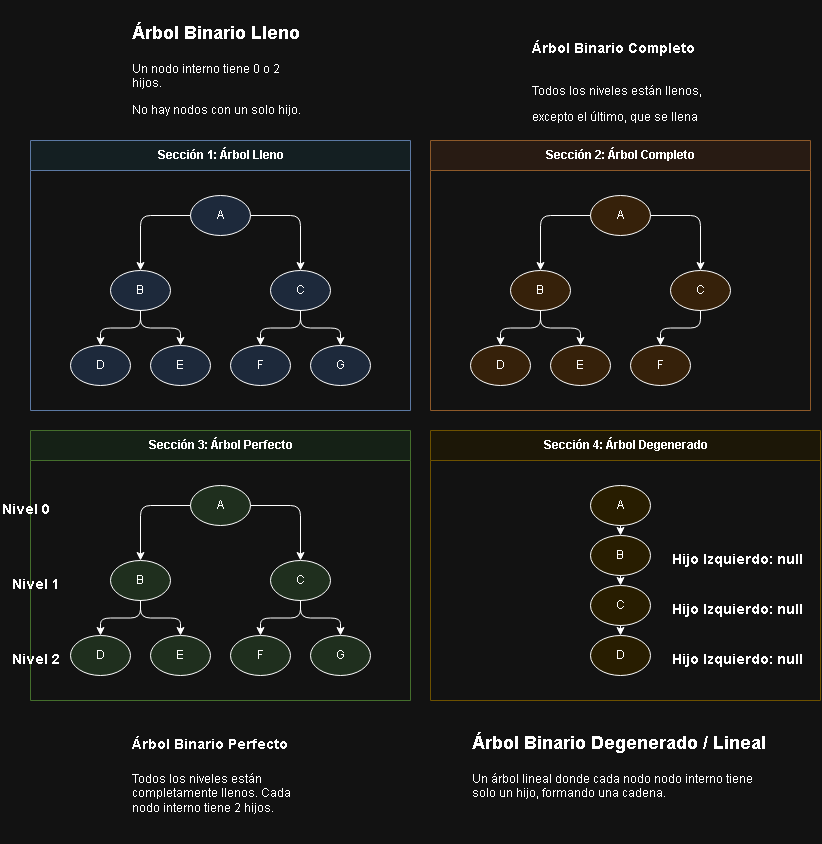

The diagram above was exported from draw.io. Its source (the exported page's mxGraphModel, read from the mxfile embedded in the PNG):
<mxGraphModel dx="2438" dy="1990" grid="1" gridSize="10" guides="1" tooltips="1" connect="1" arrows="1" fold="1" page="1" pageScale="1" pageWidth="850" pageHeight="650" math="0" shadow="0" adaptiveColors="auto">
  <root>
    <mxCell id="0" />
    <mxCell id="1" parent="0" />
    <mxCell id="s1" parent="1" style="swimlane;startSize=30;fillColor=#e8f4f8;strokeColor=#6c8ebf;fontStyle=1;html=1;" value="Sección 1: Árbol Lleno" vertex="1">
      <mxGeometry height="270" width="380" x="30" y="20" as="geometry" />
    </mxCell>
    <mxCell id="f1" parent="s1" style="ellipse;whiteSpace=wrap;html=1;fillColor=#dae8fc;" value="A" vertex="1">
      <mxGeometry height="40" width="60" x="160" y="55" as="geometry" />
    </mxCell>
    <mxCell id="f2" parent="s1" style="ellipse;whiteSpace=wrap;html=1;fillColor=#dae8fc;" value="B" vertex="1">
      <mxGeometry height="40" width="60" x="80" y="130" as="geometry" />
    </mxCell>
    <mxCell id="f3" parent="s1" style="ellipse;whiteSpace=wrap;html=1;fillColor=#dae8fc;" value="C" vertex="1">
      <mxGeometry height="40" width="60" x="240" y="130" as="geometry" />
    </mxCell>
    <mxCell id="f4" parent="s1" style="ellipse;whiteSpace=wrap;html=1;fillColor=#dae8fc;" value="D" vertex="1">
      <mxGeometry height="40" width="60" x="40" y="205" as="geometry" />
    </mxCell>
    <mxCell id="f5" parent="s1" style="ellipse;whiteSpace=wrap;html=1;fillColor=#dae8fc;" value="E" vertex="1">
      <mxGeometry height="40" width="60" x="120" y="205" as="geometry" />
    </mxCell>
    <mxCell id="f6" parent="s1" style="ellipse;whiteSpace=wrap;html=1;fillColor=#dae8fc;" value="F" vertex="1">
      <mxGeometry height="40" width="60" x="200" y="205" as="geometry" />
    </mxCell>
    <mxCell id="f7" parent="s1" style="ellipse;whiteSpace=wrap;html=1;fillColor=#dae8fc;" value="G" vertex="1">
      <mxGeometry height="40" width="60" x="280" y="205" as="geometry" />
    </mxCell>
    <mxCell id="fe1" edge="1" parent="s1" source="f1" style="edgeStyle=orthogonalEdgeStyle;rounded=1;endArrow=classic;html=1;" target="f2">
      <mxGeometry relative="1" as="geometry" />
    </mxCell>
    <mxCell id="fe2" edge="1" parent="s1" source="f1" style="edgeStyle=orthogonalEdgeStyle;rounded=1;endArrow=classic;html=1;" target="f3">
      <mxGeometry relative="1" as="geometry" />
    </mxCell>
    <mxCell id="fe3" edge="1" parent="s1" source="f2" style="edgeStyle=orthogonalEdgeStyle;rounded=1;endArrow=classic;html=1;" target="f4">
      <mxGeometry relative="1" as="geometry" />
    </mxCell>
    <mxCell id="fe4" edge="1" parent="s1" source="f2" style="edgeStyle=orthogonalEdgeStyle;rounded=1;endArrow=classic;html=1;" target="f5">
      <mxGeometry relative="1" as="geometry" />
    </mxCell>
    <mxCell id="fe5" edge="1" parent="s1" source="f3" style="edgeStyle=orthogonalEdgeStyle;rounded=1;endArrow=classic;html=1;" target="f6">
      <mxGeometry relative="1" as="geometry" />
    </mxCell>
    <mxCell id="fe6" edge="1" parent="s1" source="f3" style="edgeStyle=orthogonalEdgeStyle;rounded=1;endArrow=classic;html=1;" target="f7">
      <mxGeometry relative="1" as="geometry" />
    </mxCell>
    <mxCell id="s2" parent="1" style="swimlane;startSize=30;fillColor=#fff0e6;strokeColor=#d79b63;fontStyle=1;html=1;" value="Sección 2: Árbol Completo" vertex="1">
      <mxGeometry height="270" width="380" x="430" y="20" as="geometry" />
    </mxCell>
    <mxCell id="c1" parent="s2" style="ellipse;whiteSpace=wrap;html=1;fillColor=#ffe6cc;" value="A" vertex="1">
      <mxGeometry height="40" width="60" x="160" y="55" as="geometry" />
    </mxCell>
    <mxCell id="c2" parent="s2" style="ellipse;whiteSpace=wrap;html=1;fillColor=#ffe6cc;" value="B" vertex="1">
      <mxGeometry height="40" width="60" x="80" y="130" as="geometry" />
    </mxCell>
    <mxCell id="c3" parent="s2" style="ellipse;whiteSpace=wrap;html=1;fillColor=#ffe6cc;" value="C" vertex="1">
      <mxGeometry height="40" width="60" x="240" y="130" as="geometry" />
    </mxCell>
    <mxCell id="c4" parent="s2" style="ellipse;whiteSpace=wrap;html=1;fillColor=#ffe6cc;" value="D" vertex="1">
      <mxGeometry height="40" width="60" x="40" y="205" as="geometry" />
    </mxCell>
    <mxCell id="c5" parent="s2" style="ellipse;whiteSpace=wrap;html=1;fillColor=#ffe6cc;" value="E" vertex="1">
      <mxGeometry height="40" width="60" x="120" y="205" as="geometry" />
    </mxCell>
    <mxCell id="c6" parent="s2" style="ellipse;whiteSpace=wrap;html=1;fillColor=#ffe6cc;" value="F" vertex="1">
      <mxGeometry height="40" width="60" x="200" y="205" as="geometry" />
    </mxCell>
    <mxCell id="ce1" edge="1" parent="s2" source="c1" style="edgeStyle=orthogonalEdgeStyle;rounded=1;endArrow=classic;html=1;" target="c2">
      <mxGeometry relative="1" as="geometry" />
    </mxCell>
    <mxCell id="ce2" edge="1" parent="s2" source="c1" style="edgeStyle=orthogonalEdgeStyle;rounded=1;endArrow=classic;html=1;" target="c3">
      <mxGeometry relative="1" as="geometry" />
    </mxCell>
    <mxCell id="ce3" edge="1" parent="s2" source="c2" style="edgeStyle=orthogonalEdgeStyle;rounded=1;endArrow=classic;html=1;" target="c4">
      <mxGeometry relative="1" as="geometry" />
    </mxCell>
    <mxCell id="ce4" edge="1" parent="s2" source="c2" style="edgeStyle=orthogonalEdgeStyle;rounded=1;endArrow=classic;html=1;" target="c5">
      <mxGeometry relative="1" as="geometry" />
    </mxCell>
    <mxCell id="ce5" edge="1" parent="s2" source="c3" style="edgeStyle=orthogonalEdgeStyle;rounded=1;endArrow=classic;html=1;" target="c6">
      <mxGeometry relative="1" as="geometry" />
    </mxCell>
    <mxCell id="s3" parent="1" style="swimlane;startSize=30;fillColor=#e8f5e9;strokeColor=#82b366;fontStyle=1;html=1;" value="Sección 3: Árbol Perfecto" vertex="1">
      <mxGeometry height="270" width="380" x="30" y="310" as="geometry" />
    </mxCell>
    <mxCell id="p1" parent="s3" style="ellipse;whiteSpace=wrap;html=1;fillColor=#d5e8d4;" value="A" vertex="1">
      <mxGeometry height="40" width="60" x="160" y="55" as="geometry" />
    </mxCell>
    <mxCell id="p2" parent="s3" style="ellipse;whiteSpace=wrap;html=1;fillColor=#d5e8d4;" value="B" vertex="1">
      <mxGeometry height="40" width="60" x="80" y="130" as="geometry" />
    </mxCell>
    <mxCell id="p3" parent="s3" style="ellipse;whiteSpace=wrap;html=1;fillColor=#d5e8d4;" value="C" vertex="1">
      <mxGeometry height="40" width="60" x="240" y="130" as="geometry" />
    </mxCell>
    <mxCell id="p4" parent="s3" style="ellipse;whiteSpace=wrap;html=1;fillColor=#d5e8d4;" value="D" vertex="1">
      <mxGeometry height="40" width="60" x="40" y="205" as="geometry" />
    </mxCell>
    <mxCell id="p5" parent="s3" style="ellipse;whiteSpace=wrap;html=1;fillColor=#d5e8d4;" value="E" vertex="1">
      <mxGeometry height="40" width="60" x="120" y="205" as="geometry" />
    </mxCell>
    <mxCell id="p6" parent="s3" style="ellipse;whiteSpace=wrap;html=1;fillColor=#d5e8d4;" value="F" vertex="1">
      <mxGeometry height="40" width="60" x="200" y="205" as="geometry" />
    </mxCell>
    <mxCell id="p7" parent="s3" style="ellipse;whiteSpace=wrap;html=1;fillColor=#d5e8d4;" value="G" vertex="1">
      <mxGeometry height="40" width="60" x="280" y="205" as="geometry" />
    </mxCell>
    <mxCell id="pe1" edge="1" parent="s3" source="p1" style="edgeStyle=orthogonalEdgeStyle;rounded=1;endArrow=classic;html=1;" target="p2">
      <mxGeometry relative="1" as="geometry" />
    </mxCell>
    <mxCell id="pe2" edge="1" parent="s3" source="p1" style="edgeStyle=orthogonalEdgeStyle;rounded=1;endArrow=classic;html=1;" target="p3">
      <mxGeometry relative="1" as="geometry" />
    </mxCell>
    <mxCell id="pe3" edge="1" parent="s3" source="p2" style="edgeStyle=orthogonalEdgeStyle;rounded=1;endArrow=classic;html=1;" target="p4">
      <mxGeometry relative="1" as="geometry" />
    </mxCell>
    <mxCell id="pe4" edge="1" parent="s3" source="p2" style="edgeStyle=orthogonalEdgeStyle;rounded=1;endArrow=classic;html=1;" target="p5">
      <mxGeometry relative="1" as="geometry" />
    </mxCell>
    <mxCell id="pe5" edge="1" parent="s3" source="p3" style="edgeStyle=orthogonalEdgeStyle;rounded=1;endArrow=classic;html=1;" target="p6">
      <mxGeometry relative="1" as="geometry" />
    </mxCell>
    <mxCell id="pe6" edge="1" parent="s3" source="p3" style="edgeStyle=orthogonalEdgeStyle;rounded=1;endArrow=classic;html=1;" target="p7">
      <mxGeometry relative="1" as="geometry" />
    </mxCell>
    <mxCell id="bezKlZr0wfrmhmvE_MB2-6" parent="s3" style="text;html=1;whiteSpace=wrap;overflow=hidden;rounded=0;" value="&lt;h1 style=&quot;margin-top: 0px;&quot;&gt;&lt;font style=&quot;font-size: 14px;&quot;&gt;Nivel 2&lt;/font&gt;&lt;/h1&gt;&lt;div&gt;&lt;br&gt;&lt;/div&gt;" vertex="1">
      <mxGeometry height="40" width="60" x="-20" y="205" as="geometry" />
    </mxCell>
    <mxCell id="bezKlZr0wfrmhmvE_MB2-5" parent="s3" style="text;html=1;whiteSpace=wrap;overflow=hidden;rounded=0;" value="&lt;h1 style=&quot;margin-top: 0px;&quot;&gt;&lt;font style=&quot;font-size: 14px;&quot;&gt;Nivel 1&lt;/font&gt;&lt;/h1&gt;&lt;div&gt;&lt;br&gt;&lt;/div&gt;" vertex="1">
      <mxGeometry height="40" width="50" x="-20" y="130" as="geometry" />
    </mxCell>
    <mxCell id="s4" parent="1" style="swimlane;startSize=30;fillColor=#fff9e6;strokeColor=#d6b656;fontStyle=1;html=1;" value="Sección 4: Árbol Degenerado" vertex="1">
      <mxGeometry height="270" width="390" x="430" y="310" as="geometry" />
    </mxCell>
    <mxCell id="d1" parent="s4" style="ellipse;whiteSpace=wrap;html=1;fillColor=#fff2cc;" value="A" vertex="1">
      <mxGeometry height="40" width="60" x="160" y="55" as="geometry" />
    </mxCell>
    <mxCell id="d2" parent="s4" style="ellipse;whiteSpace=wrap;html=1;fillColor=#fff2cc;" value="B" vertex="1">
      <mxGeometry height="40" width="60" x="160" y="105" as="geometry" />
    </mxCell>
    <mxCell id="d3" parent="s4" style="ellipse;whiteSpace=wrap;html=1;fillColor=#fff2cc;" value="C" vertex="1">
      <mxGeometry height="40" width="60" x="160" y="155" as="geometry" />
    </mxCell>
    <mxCell id="d4" parent="s4" style="ellipse;whiteSpace=wrap;html=1;fillColor=#fff2cc;" value="D" vertex="1">
      <mxGeometry height="40" width="60" x="160" y="205" as="geometry" />
    </mxCell>
    <mxCell id="de1" edge="1" parent="s4" source="d1" style="edgeStyle=orthogonalEdgeStyle;rounded=1;endArrow=classic;html=1;" target="d2">
      <mxGeometry relative="1" as="geometry" />
    </mxCell>
    <mxCell id="de2" edge="1" parent="s4" source="d2" style="edgeStyle=orthogonalEdgeStyle;rounded=1;endArrow=classic;html=1;" target="d3">
      <mxGeometry relative="1" as="geometry" />
    </mxCell>
    <mxCell id="de3" edge="1" parent="s4" source="d3" style="edgeStyle=orthogonalEdgeStyle;rounded=1;endArrow=classic;html=1;" target="d4">
      <mxGeometry relative="1" as="geometry" />
    </mxCell>
    <mxCell id="bezKlZr0wfrmhmvE_MB2-11" parent="s4" style="text;html=1;whiteSpace=wrap;overflow=hidden;rounded=0;" value="&lt;h1 style=&quot;margin-top: 0px;&quot;&gt;&lt;font style=&quot;font-size: 14px;&quot;&gt;Hijo Izquierdo: null&lt;/font&gt;&lt;/h1&gt;" vertex="1">
      <mxGeometry height="40" width="150" x="240" y="155" as="geometry" />
    </mxCell>
    <mxCell id="bezKlZr0wfrmhmvE_MB2-12" parent="s4" style="text;html=1;whiteSpace=wrap;overflow=hidden;rounded=0;" value="&lt;h1 style=&quot;margin-top: 0px;&quot;&gt;&lt;font style=&quot;font-size: 14px;&quot;&gt;Hijo Izquierdo: null&lt;/font&gt;&lt;/h1&gt;" vertex="1">
      <mxGeometry height="40" width="150" x="240" y="205" as="geometry" />
    </mxCell>
    <mxCell id="bezKlZr0wfrmhmvE_MB2-1" parent="1" style="text;html=1;whiteSpace=wrap;overflow=hidden;rounded=0;" value="&lt;h1 style=&quot;margin-top: 0px;&quot;&gt;&lt;font style=&quot;font-size: 18px;&quot;&gt;Árbol Binario Lleno&lt;/font&gt;&lt;/h1&gt;&lt;p&gt;Un nodo interno tiene 0 o 2 hijos.&lt;/p&gt;&lt;p&gt;No hay nodos con un solo hijo.&lt;/p&gt;" vertex="1">
      <mxGeometry height="120" width="180" x="130" y="-110" as="geometry" />
    </mxCell>
    <mxCell id="bezKlZr0wfrmhmvE_MB2-2" parent="1" style="text;html=1;whiteSpace=wrap;overflow=hidden;rounded=0;" value="&lt;h1 style=&quot;margin-top: 0px;&quot;&gt;&lt;p style=&quot;&quot;&gt;&lt;font style=&quot;font-size: 14px;&quot;&gt;Árbol Binario Completo&lt;/font&gt;&lt;/p&gt;&lt;/h1&gt;&lt;p&gt;&lt;span style=&quot;background-color: transparent; color: light-dark(#000000, var(--ge-light-color, #ffffff));&quot;&gt;Todos los niveles están llenos,&lt;/span&gt;&lt;/p&gt;&lt;p&gt;excepto el último, que se llena&lt;/p&gt;&lt;p&gt;de izquierda a derecha.&lt;/p&gt;" vertex="1">
      <mxGeometry height="120" width="180" x="530" y="-120" as="geometry" />
    </mxCell>
    <mxCell id="bezKlZr0wfrmhmvE_MB2-3" parent="1" style="text;html=1;whiteSpace=wrap;overflow=hidden;rounded=0;" value="&lt;h1 style=&quot;margin-top: 0px;&quot;&gt;&lt;font style=&quot;font-size: 14px;&quot;&gt;Árbol Binario Perfecto&lt;/font&gt;&lt;/h1&gt;&lt;p&gt;Todos los niveles están completamente llenos. Cada nodo interno tiene 2 hijos.&lt;/p&gt;" vertex="1">
      <mxGeometry height="120" width="180" x="130" y="600" as="geometry" />
    </mxCell>
    <mxCell id="bezKlZr0wfrmhmvE_MB2-7" parent="1" style="text;html=1;whiteSpace=wrap;overflow=hidden;rounded=0;" value="&lt;h1 style=&quot;margin-top: 0px;&quot;&gt;&lt;font style=&quot;font-size: 18px;&quot;&gt;Árbol Binario Degenerado / Lineal&lt;/font&gt;&lt;/h1&gt;&lt;p&gt;Un árbol lineal donde cada nodo nodo interno tiene solo un hijo, formando una cadena.&lt;/p&gt;" vertex="1">
      <mxGeometry height="120" width="300" x="470" y="600" as="geometry" />
    </mxCell>
    <mxCell id="bezKlZr0wfrmhmvE_MB2-10" parent="1" style="text;html=1;whiteSpace=wrap;overflow=hidden;rounded=0;" value="&lt;h1 style=&quot;margin-top: 0px;&quot;&gt;&lt;font style=&quot;font-size: 14px;&quot;&gt;Hijo Izquierdo: null&lt;/font&gt;&lt;/h1&gt;" vertex="1">
      <mxGeometry height="40" width="150" x="670" y="415" as="geometry" />
    </mxCell>
    <mxCell id="bezKlZr0wfrmhmvE_MB2-4" parent="1" style="text;html=1;whiteSpace=wrap;overflow=hidden;rounded=0;" value="&lt;h1 style=&quot;margin-top: 0px;&quot;&gt;&lt;font style=&quot;font-size: 14px;&quot;&gt;Nivel 0&lt;/font&gt;&lt;/h1&gt;" vertex="1">
      <mxGeometry height="40" width="50" y="365" as="geometry" />
    </mxCell>
  </root>
</mxGraphModel>